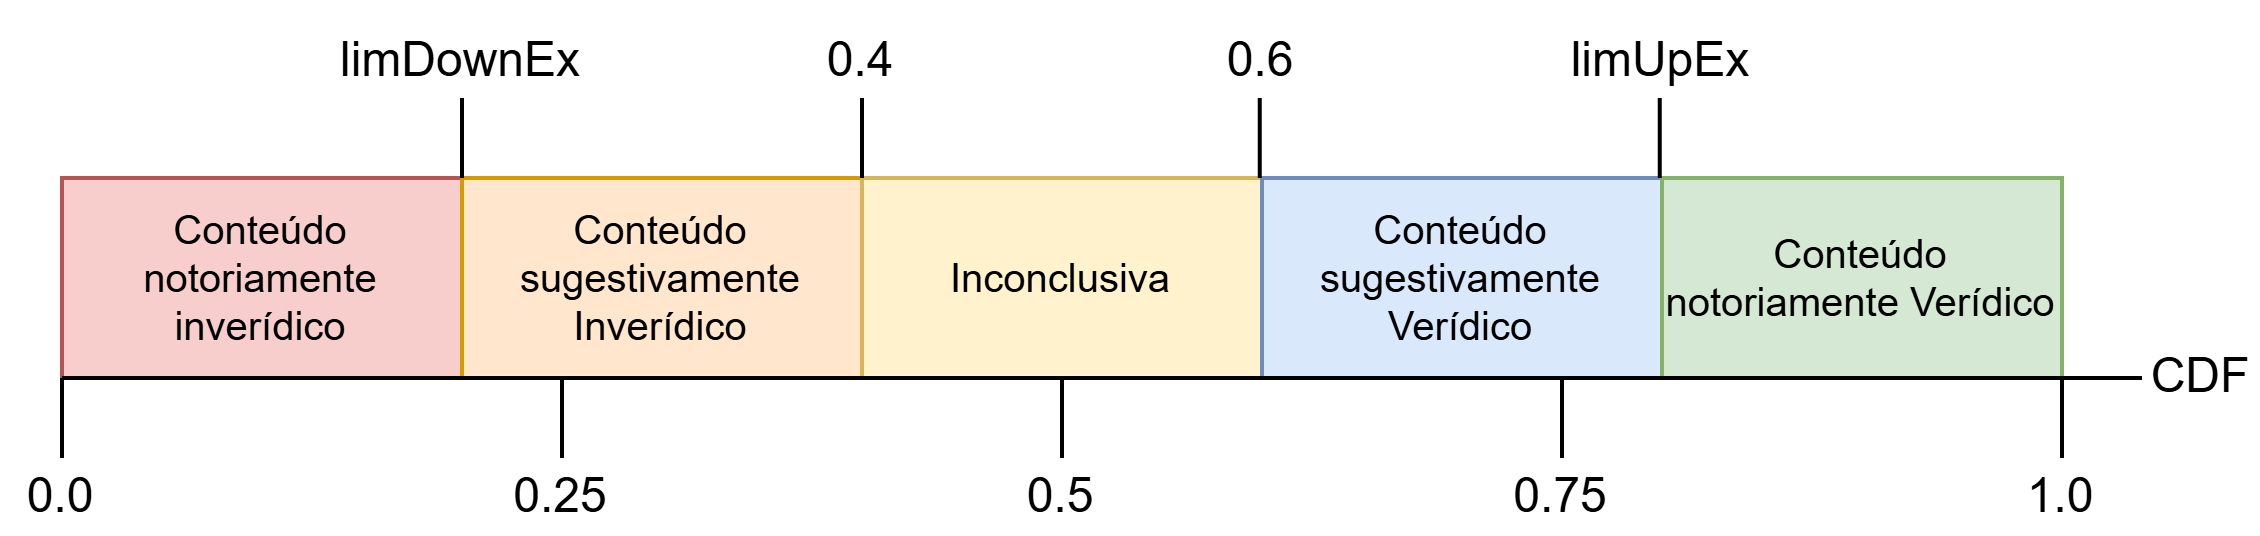

The diagram above was exported from draw.io. Its source (the exported page's mxGraphModel, read from the mxfile embedded in the PNG):
<mxGraphModel dx="946" dy="571" grid="1" gridSize="10" guides="1" tooltips="1" connect="1" arrows="1" fold="1" page="1" pageScale="1" pageWidth="827" pageHeight="1169" math="0" shadow="0">
  <root>
    <mxCell id="0" />
    <mxCell id="1" parent="0" />
    <mxCell id="UdSAWlvJcIurA-m6_N31-1" parent="1" style="rounded=0;whiteSpace=wrap;html=1;fillColor=#f8cecc;strokeColor=#b85450;fontSize=10;" value="&lt;span id=&quot;docs-internal-guid-3e1de0de-7fff-2c1a-5aaa-c280db157b8d&quot;&gt;&lt;span style=&quot;font-family: Arial, sans-serif; background-color: transparent; font-variant-numeric: normal; font-variant-east-asian: normal; font-variant-alternates: normal; font-variant-position: normal; font-variant-emoji: normal; vertical-align: baseline; white-space-collapse: preserve;&quot;&gt;&lt;font&gt;Conteúdo notoriamente inverídico&lt;/font&gt;&lt;/span&gt;&lt;/span&gt;" vertex="1">
      <mxGeometry height="50" width="100" x="100" y="260" as="geometry" />
    </mxCell>
    <mxCell id="UdSAWlvJcIurA-m6_N31-2" parent="1" style="rounded=0;whiteSpace=wrap;html=1;fillColor=#ffe6cc;strokeColor=#d79b00;fontSize=10;" value="&lt;span style=&quot;font-family: Arial, sans-serif; white-space-collapse: preserve;&quot;&gt;Conteúdo sugestivamente Inverídico&lt;/span&gt;" vertex="1">
      <mxGeometry height="50" width="100" x="200" y="260" as="geometry" />
    </mxCell>
    <mxCell id="UdSAWlvJcIurA-m6_N31-3" parent="1" style="rounded=0;whiteSpace=wrap;html=1;fillColor=#fff2cc;strokeColor=#d6b656;fontSize=10;" value="Inconclusiva" vertex="1">
      <mxGeometry height="50" width="100" x="300" y="260" as="geometry" />
    </mxCell>
    <mxCell id="UdSAWlvJcIurA-m6_N31-4" parent="1" style="rounded=0;whiteSpace=wrap;html=1;fillColor=#dae8fc;strokeColor=#6c8ebf;fontSize=10;" value="&lt;span style=&quot;font-family: Arial, sans-serif; white-space-collapse: preserve;&quot;&gt;Conteúdo sugestivamente Verídico&lt;/span&gt;" vertex="1">
      <mxGeometry height="50" width="100" x="400" y="260" as="geometry" />
    </mxCell>
    <mxCell id="UdSAWlvJcIurA-m6_N31-5" parent="1" style="rounded=0;whiteSpace=wrap;html=1;fillColor=#d5e8d4;strokeColor=#82b366;fontSize=10;" value="&lt;span style=&quot;font-family: Arial, sans-serif; white-space-collapse: preserve;&quot;&gt;Conteúdo notoriamente Verídico&lt;/span&gt;" vertex="1">
      <mxGeometry height="50" width="100" x="500" y="260" as="geometry" />
    </mxCell>
    <mxCell id="UdSAWlvJcIurA-m6_N31-6" edge="1" parent="1" source="UdSAWlvJcIurA-m6_N31-12" style="endArrow=none;html=1;rounded=0;entryX=0;entryY=1;entryDx=0;entryDy=0;exitX=0.5;exitY=0;exitDx=0;exitDy=0;" target="UdSAWlvJcIurA-m6_N31-1" value="">
      <mxGeometry height="50" relative="1" width="50" as="geometry">
        <mxPoint x="100" y="310" as="sourcePoint" />
        <mxPoint x="150" y="320" as="targetPoint" />
      </mxGeometry>
    </mxCell>
    <mxCell id="UdSAWlvJcIurA-m6_N31-7" edge="1" parent="1" style="endArrow=none;html=1;rounded=0;entryX=0;entryY=1;entryDx=0;entryDy=0;" value="">
      <mxGeometry height="50" relative="1" width="50" as="geometry">
        <mxPoint x="200" y="260" as="sourcePoint" />
        <mxPoint x="200" y="240" as="targetPoint" />
      </mxGeometry>
    </mxCell>
    <mxCell id="UdSAWlvJcIurA-m6_N31-8" edge="1" parent="1" style="endArrow=none;html=1;rounded=0;entryX=0;entryY=1;entryDx=0;entryDy=0;" value="">
      <mxGeometry height="50" relative="1" width="50" as="geometry">
        <mxPoint x="300" y="260" as="sourcePoint" />
        <mxPoint x="300" y="240" as="targetPoint" />
      </mxGeometry>
    </mxCell>
    <mxCell id="UdSAWlvJcIurA-m6_N31-9" edge="1" parent="1" style="endArrow=none;html=1;rounded=0;entryX=0;entryY=1;entryDx=0;entryDy=0;" value="">
      <mxGeometry height="50" relative="1" width="50" as="geometry">
        <mxPoint x="399.43" y="260" as="sourcePoint" />
        <mxPoint x="399.43" y="240" as="targetPoint" />
      </mxGeometry>
    </mxCell>
    <mxCell id="UdSAWlvJcIurA-m6_N31-10" edge="1" parent="1" style="endArrow=none;html=1;rounded=0;entryX=0;entryY=1;entryDx=0;entryDy=0;" value="">
      <mxGeometry height="50" relative="1" width="50" as="geometry">
        <mxPoint x="499.43" y="260" as="sourcePoint" />
        <mxPoint x="499.43" y="240" as="targetPoint" />
      </mxGeometry>
    </mxCell>
    <mxCell id="UdSAWlvJcIurA-m6_N31-11" edge="1" parent="1" source="UdSAWlvJcIurA-m6_N31-15" style="endArrow=none;html=1;rounded=0;exitX=0.5;exitY=0;exitDx=0;exitDy=0;" value="">
      <mxGeometry height="50" relative="1" width="50" as="geometry">
        <mxPoint x="600" y="310" as="sourcePoint" />
        <mxPoint x="600" y="310" as="targetPoint" />
      </mxGeometry>
    </mxCell>
    <mxCell id="UdSAWlvJcIurA-m6_N31-12" parent="1" style="text;html=1;whiteSpace=wrap;strokeColor=none;fillColor=none;align=center;verticalAlign=middle;rounded=0;" value="0.0" vertex="1">
      <mxGeometry height="20" width="30" x="85" y="330" as="geometry" />
    </mxCell>
    <mxCell id="UdSAWlvJcIurA-m6_N31-13" parent="1" style="text;html=1;whiteSpace=wrap;strokeColor=none;fillColor=none;align=center;verticalAlign=middle;rounded=0;" value="0.5" vertex="1">
      <mxGeometry height="20" width="30" x="335" y="330" as="geometry" />
    </mxCell>
    <mxCell id="UdSAWlvJcIurA-m6_N31-14" edge="1" parent="1" source="UdSAWlvJcIurA-m6_N31-13" style="endArrow=none;html=1;rounded=0;exitX=0.5;exitY=0;exitDx=0;exitDy=0;" value="">
      <mxGeometry height="50" relative="1" width="50" as="geometry">
        <Array as="points">
          <mxPoint x="350" y="310" />
        </Array>
        <mxPoint x="349.8" y="310" as="sourcePoint" />
        <mxPoint x="350" y="310" as="targetPoint" />
      </mxGeometry>
    </mxCell>
    <mxCell id="UdSAWlvJcIurA-m6_N31-15" parent="1" style="text;html=1;whiteSpace=wrap;strokeColor=none;fillColor=none;align=center;verticalAlign=middle;rounded=0;" value="1.0" vertex="1">
      <mxGeometry height="20" width="30" x="585" y="330" as="geometry" />
    </mxCell>
    <mxCell id="UdSAWlvJcIurA-m6_N31-16" parent="1" style="text;html=1;whiteSpace=wrap;strokeColor=none;fillColor=none;align=center;verticalAlign=middle;rounded=0;" value="0.4" vertex="1">
      <mxGeometry height="30" width="60" x="270" y="216" as="geometry" />
    </mxCell>
    <mxCell id="UdSAWlvJcIurA-m6_N31-17" parent="1" style="text;html=1;whiteSpace=wrap;strokeColor=none;fillColor=none;align=center;verticalAlign=middle;rounded=0;" value="0.6" vertex="1">
      <mxGeometry height="30" width="60" x="370" y="216" as="geometry" />
    </mxCell>
    <mxCell id="UdSAWlvJcIurA-m6_N31-18" parent="1" style="text;html=1;whiteSpace=wrap;strokeColor=none;fillColor=none;align=center;verticalAlign=middle;rounded=0;" value="limDownEx" vertex="1">
      <mxGeometry height="30" width="60" x="170" y="216" as="geometry" />
    </mxCell>
    <mxCell id="UdSAWlvJcIurA-m6_N31-19" parent="1" style="text;html=1;whiteSpace=wrap;strokeColor=none;fillColor=none;align=center;verticalAlign=middle;rounded=0;" value="limUpEx" vertex="1">
      <mxGeometry height="30" width="60" x="470" y="216" as="geometry" />
    </mxCell>
    <mxCell id="UQFdQBgObLCL-8FJNa_a-2" edge="1" parent="1" style="endArrow=none;html=1;rounded=0;entryX=0;entryY=1;entryDx=0;entryDy=0;exitX=0.5;exitY=0;exitDx=0;exitDy=0;" value="">
      <mxGeometry height="50" relative="1" width="50" as="geometry">
        <mxPoint x="225" y="330" as="sourcePoint" />
        <mxPoint x="225" y="310" as="targetPoint" />
      </mxGeometry>
    </mxCell>
    <mxCell id="UQFdQBgObLCL-8FJNa_a-3" parent="1" style="text;html=1;whiteSpace=wrap;strokeColor=none;fillColor=none;align=center;verticalAlign=middle;rounded=0;" value="0.25" vertex="1">
      <mxGeometry height="20" width="30" x="210" y="330" as="geometry" />
    </mxCell>
    <mxCell id="UQFdQBgObLCL-8FJNa_a-4" edge="1" parent="1" style="endArrow=none;html=1;rounded=0;exitX=0.5;exitY=0;exitDx=0;exitDy=0;" value="">
      <mxGeometry height="50" relative="1" width="50" as="geometry">
        <Array as="points">
          <mxPoint x="350" y="310" />
        </Array>
        <mxPoint x="350" y="330" as="sourcePoint" />
        <mxPoint x="350" y="310" as="targetPoint" />
      </mxGeometry>
    </mxCell>
    <mxCell id="UQFdQBgObLCL-8FJNa_a-5" edge="1" parent="1" style="endArrow=none;html=1;rounded=0;exitX=0.5;exitY=0;exitDx=0;exitDy=0;" value="">
      <mxGeometry height="50" relative="1" width="50" as="geometry">
        <Array as="points">
          <mxPoint x="475" y="310" />
        </Array>
        <mxPoint x="475" y="330" as="sourcePoint" />
        <mxPoint x="475" y="310" as="targetPoint" />
      </mxGeometry>
    </mxCell>
    <mxCell id="UQFdQBgObLCL-8FJNa_a-7" parent="1" style="text;html=1;whiteSpace=wrap;strokeColor=none;fillColor=none;align=center;verticalAlign=middle;rounded=0;" value="0.75" vertex="1">
      <mxGeometry height="20" width="30" x="460" y="330" as="geometry" />
    </mxCell>
    <mxCell id="UQFdQBgObLCL-8FJNa_a-8" edge="1" parent="1" style="endArrow=none;html=1;rounded=0;exitX=0.5;exitY=0;exitDx=0;exitDy=0;entryX=1;entryY=1;entryDx=0;entryDy=0;" target="UdSAWlvJcIurA-m6_N31-5" value="">
      <mxGeometry height="50" relative="1" width="50" as="geometry">
        <mxPoint x="100" y="310" as="sourcePoint" />
        <mxPoint x="260" y="330" as="targetPoint" />
      </mxGeometry>
    </mxCell>
    <mxCell id="5u3t1HzlV9oOuDl1mD76-1" edge="1" parent="1" style="endArrow=none;html=1;rounded=0;" value="">
      <mxGeometry height="50" relative="1" width="50" as="geometry">
        <mxPoint x="620" y="310" as="sourcePoint" />
        <mxPoint x="600" y="310" as="targetPoint" />
      </mxGeometry>
    </mxCell>
    <mxCell id="5u3t1HzlV9oOuDl1mD76-2" parent="1" style="text;html=1;whiteSpace=wrap;strokeColor=none;fillColor=none;align=center;verticalAlign=middle;rounded=0;" value="CDF" vertex="1">
      <mxGeometry height="10" width="30" x="620" y="305" as="geometry" />
    </mxCell>
  </root>
</mxGraphModel>